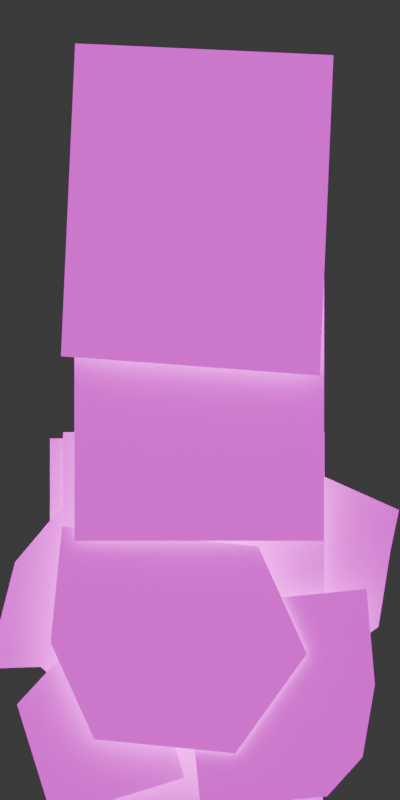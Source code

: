 # Source: entity_blocker.blend  (saved by Blender 5.2.44; exported with 4.5.12 LTS)
import bpy
from mathutils import Matrix  # noqa: F401  (used for matrix-valued properties, if any)

bpy.ops.wm.read_factory_settings(use_empty=True)
scene = bpy.context.scene
scene.name = 'Scene'

# ---- collections
col_collection = bpy.data.collections.new('Collection'); scene.collection.children.link(col_collection)

# ---- images (referenced by path relative to the original .blend; pixels are not part of the script)
import os
ASSET_DIR = os.environ.get("B2B_ASSET_DIR", "")  # directory of the original .blend (textures are referenced by path, not embedded)
HERE = os.path.dirname(os.path.abspath(__file__))  # packed textures are extracted next to this script under _unpacked/

def load_image(name, relpath, width, height, colorspace="sRGB"):
    """Load a texture the original file referenced (path relative to the .blend, or extracted next to this script)."""
    p = next((c for c in (os.path.join(HERE, relpath), os.path.join(ASSET_DIR, relpath)) if relpath and os.path.exists(c)), "")
    if p:
        img = bpy.data.images.load(p, check_existing=True)
        img.name = name
    else:  # same state as the original file: an image datablock whose file is absent (Cycles renders it pink)
        img = bpy.data.images.new(name, width, height)
        img.source = "FILE"
        img.filepath = "//" + (relpath or name)
    img.colorspace_settings.name = colorspace
    return img
img_entity_blocker_breakdown_png = load_image('entity_blocker_breakdown.png', 'entity_blocker_breakdown.png', 1024, 1024, 'sRGB')

# ---- materials (node trees are filled in below, after node groups)
mat_material = bpy.data.materials.new('Material')
mat_material.alpha_threshold = 0.0
mat_material.use_backface_culling_lightprobe_volume = False
mat_material.roughness = 0.5
mat_material.line_color = (0.0, 0.0, 0.0, 1.0)

# ---- material node trees
mat_material.use_nodes = True; mat_material.node_tree.nodes.clear()
_N = mat_material.node_tree.nodes; _L = mat_material.node_tree.links
n0 = _N.new('ShaderNodeOutputMaterial'); n0.name = 'Material Output'; n0.location = (408, 215)
n1 = _N.new('ShaderNodeBsdfPrincipled'); n1.name = 'Principled BSDF'; n1.location = (49, 217)
n1.inputs[10].default_value = 0.005
n1.inputs[28].default_value = 1.0
n2 = _N.new('ShaderNodeTexImage'); n2.name = 'Image Texture'; n2.location = (-282, 188)
n2.image = img_entity_blocker_breakdown_png
_L.new(n1.outputs[0], n0.inputs[0])
_L.new(n2.outputs[0], n1.inputs[0])
_L.new(n2.outputs[1], n1.inputs[4])
_L.new(n2.outputs[0], n1.inputs[27])
n0.is_active_output = True

# ---- world
world_world = bpy.data.worlds.new('World'); scene.world = world_world
world_world.use_nodes = True; world_world.node_tree.nodes.clear()
_N = world_world.node_tree.nodes; _L = world_world.node_tree.links
n0 = _N.new('ShaderNodeOutputWorld'); n0.name = 'World Output'; n0.location = (200, 100)
n1 = _N.new('ShaderNodeBackground'); n1.name = 'Background'; n1.location = (-200, 100)
n1.inputs[0].default_value = (0.05088, 0.05088, 0.05088, 1.0)
_L.new(n1.outputs[0], n0.inputs[0])
n0.is_active_output = True
world_world.color = (0.05088, 0.05088, 0.05088)
world_world.sun_shadow_jitter_overblur = 0.0

# ---- cameras
cam_camera_001 = bpy.data.cameras.new('Camera.001')
cam_camera_001.type = 'ORTHO'
cam_camera_001.ortho_scale = 7.0
cam_camera_001.show_safe_areas = True
cam_camera_001.show_composition_center = True

# ---- meshes
me_plane_001 = bpy.data.meshes.new('Plane.001')
me_plane_001.from_pydata([(-0.117, 0.06831, 7.451e-09), (-0.117, -0.107, 7.451e-09), (-0.003231, 0.134, 7.451e-09), (0.0623, 0.134, 7.451e-09), (0.1406, 0.134, 7.451e-09), (0.1406, -0.1097, 7.451e-09), (0.01418, -0.1827, 7.451e-09)], [], [(1, 6, 5, 4, 3, 2, 0)])
_uv = me_plane_001.uv_layers.new(name='UVMap')
_uv.uv.foreach_set('vector', [0.4052, 0.4353, 0.4707, 0.3974, 0.5339, 0.4339, 0.5339, 0.5557, 0.4948, 0.5557, 0.462, 0.5557, 0.4052, 0.5229])
me_plane_001.materials.append(mat_material)
me_plane_001.update()
me_plane_002 = bpy.data.meshes.new('Plane.002')
me_plane_002.from_pydata([(0.1461, 0.05136, -8.882e-16), (0.09179, 0.1454, -8.882e-16), (0.1461, -0.1239, -8.882e-16), (0.1461, -0.1382, -8.882e-16), (-0.138, -0.1382, -8.882e-16), (-0.138, 0.1454, -8.882e-16), (0.06146, 0.1454, -8.882e-16)], [], [(4, 3, 2, 0, 1, 6, 5)])
_uv = me_plane_002.uv_layers.new(name='UVMap')
_uv.uv.foreach_set('vector', [0.2631, 0.4281, 0.4052, 0.4281, 0.4052, 0.4353, 0.4052, 0.5229, 0.378, 0.5699, 0.3629, 0.5699, 0.2631, 0.5699])
me_plane_002.materials.append(mat_material)
me_plane_002.update()
me_plane_003 = bpy.data.meshes.new('Plane.003')
me_plane_003.from_pydata([(0.1007, -0.08345, 3.725e-09), (-0.09872, -0.08345, 3.725e-09), (0.1007, -0.002157, 3.725e-09), (0.04891, 0.08756, 3.725e-09), (-0.008725, 0.08756, 3.725e-09), (-0.09872, 0.08756, 3.725e-09)], [], [(0, 2, 3, 4, 5, 1)])
_uv = me_plane_003.uv_layers.new(name='UVMap')
_uv.uv.foreach_set('vector', [0.3629, 0.5699, 0.3629, 0.6106, 0.337, 0.6554, 0.3081, 0.6554, 0.2631, 0.6554, 0.2631, 0.5699])
me_plane_003.materials.append(mat_material)
me_plane_003.update()
me_plane_004 = bpy.data.meshes.new('Plane.004')
me_plane_004.from_pydata([(0.2631, -0.2255, -8.882e-16), (0.2631, -0.2291, -8.882e-16), (0.2631, 0.05807, -8.882e-16), (0.2631, 0.2291, -8.882e-16), (-0.2631, 0.2291, -8.882e-16), (-0.2631, -0.2291, -8.882e-16)], [], [(5, 1, 0, 2, 3, 4)])
_uv = me_plane_004.uv_layers.new(name='UVMap')
_uv.uv.foreach_set('vector', [0.0, 0.4263, 0.2631, 0.4263, 0.2631, 0.4281, 0.2631, 0.5699, 0.2631, 0.6554, 0.0, 0.6554])
me_plane_004.materials.append(mat_material)
me_plane_004.update()
me_plane_005 = bpy.data.meshes.new('Plane.005')
me_plane_005.from_pydata([(0.1111, -0.1211, -4.441e-16), (-0.1005, -0.1211, -4.441e-16), (0.1111, 0.09908, -4.441e-16), (-0.02022, 0.09908, -4.441e-16), (-0.02022, 0.1504, -4.441e-16), (-0.1005, 0.1504, -4.441e-16)], [], [(5, 1, 0, 2, 3, 4)])
_uv = me_plane_005.uv_layers.new(name='UVMap')
_uv.uv.foreach_set('vector', [0.4615, 0.7875, 0.4615, 0.6518, 0.5673, 0.6518, 0.5673, 0.7619, 0.5017, 0.7619, 0.5017, 0.7875])
me_plane_005.materials.append(mat_material)
me_plane_005.update()
me_plane_007 = bpy.data.meshes.new('Plane.007')
me_plane_007.from_pydata([(0.1285, -0.1101, -8.882e-16), (0.1285, 0.1101, -8.882e-16), (-0.03325, -0.1101, -8.882e-16), (-0.1285, -0.1101, -8.882e-16), (-0.1285, 0.1101, -8.882e-16)], [], [(4, 3, 2, 0, 1)])
_uv = me_plane_007.uv_layers.new(name='UVMap')
_uv.uv.foreach_set('vector', [0.5673, 0.7619, 0.5673, 0.6518, 0.615, 0.6518, 0.6958, 0.6518, 0.6958, 0.7619])
me_plane_007.materials.append(mat_material)
me_plane_007.update()
me_plane_008 = bpy.data.meshes.new('Plane.008')
me_plane_008.from_pydata([(-0.1153, -0.2378, 0.0), (0.1416, -0.2378, 0.0), (-0.2467, -0.2378, 0.0), (-0.2467, -0.1865, 0.0), (-0.2467, 0.2385, 0.0), (0.2459, 0.2385, 0.0), (0.2459, -0.1458, 0.0), (0.25, -0.1458, 0.0), (0.25, -0.2378, 0.0)], [], [(3, 2, 0, 1, 8, 7, 6, 5, 4)])
_uv = me_plane_008.uv_layers.new(name='UVMap')
_uv.uv.foreach_set('vector', [0.5017, 0.7875, 0.5017, 0.7619, 0.5673, 0.7619, 0.6958, 0.7619, 0.75, 0.7619, 0.75, 0.8079, 0.748, 0.8079, 0.748, 1.0, 0.5017, 1.0])
me_plane_008.materials.append(mat_material)
me_plane_008.update()
me_plane_009 = bpy.data.meshes.new('Plane.009')
me_plane_009.from_pydata([(0.05205, 0.09944, 9.313e-10), (0.1185, 0.03251, 9.313e-10), (0.01728, 0.1383, 9.313e-10), (-0.07793, 0.08389, 9.313e-10), (-0.1453, 0.01708, 9.313e-10), (-0.1453, -0.06422, 9.313e-10), (-0.115, -0.06422, 9.313e-10), (-0.06071, -0.1583, 9.313e-10), (0.05302, -0.09259, 9.313e-10), (0.1185, -0.09259, 9.313e-10)], [], [(9, 1, 0, 2, 3, 4, 5, 6, 7, 8)])
_uv = me_plane_009.uv_layers.new(name='UVMap')
_uv.uv.foreach_set('vector', [0.4948, 0.5557, 0.4948, 0.6183, 0.4615, 0.6518, 0.4442, 0.6712, 0.3966, 0.644, 0.3629, 0.6106, 0.3629, 0.5699, 0.378, 0.5699, 0.4052, 0.5229, 0.462, 0.5557])
me_plane_009.materials.append(mat_material)
me_plane_009.update()
me_plane_010 = bpy.data.meshes.new('Plane.010')
me_plane_010.from_pydata([(-0.1604, -0.1791, -1.304e-08), (0.3396, -0.1791, -1.304e-08), (-0.1645, -0.1791, -1.304e-08), (-0.1645, 0.2052, -1.304e-08), (0.3396, 0.2052, -1.304e-08)], [], [(3, 2, 0, 1, 4)])
_uv = me_plane_010.uv_layers.new(name='UVMap')
_uv.uv.foreach_set('vector', [0.748, 1.0, 0.748, 0.8079, 0.75, 0.8079, 1.0, 0.8079, 1.0, 1.0])
me_plane_010.materials.append(mat_material)
me_plane_010.update()
me_plane_011 = bpy.data.meshes.new('Plane.011')
me_plane_011.from_pydata([(0.1542, -0.02225, -7.451e-09), (0.07399, -0.02225, -7.451e-09), (0.1542, 0.4027, -7.451e-09), (-0.1542, 0.4027, -7.451e-09), (-0.1542, -0.02225, -7.451e-09)], [], [(3, 4, 1, 0, 2)])
_uv = me_plane_011.uv_layers.new(name='UVMap')
_uv.uv.foreach_set('vector', [0.3474, 1.0, 0.3474, 0.7875, 0.4615, 0.7875, 0.5017, 0.7875, 0.5017, 1.0])
me_plane_011.materials.append(mat_material)
me_plane_011.update()
me_plane_012 = bpy.data.meshes.new('Plane.012')
me_plane_012.from_pydata([(-0.07022, 0.1435, -4.441e-16), (0.158, 0.1435, -4.441e-16), (-0.1926, 0.08463, -4.441e-16), (-0.1488, 0.03627, -4.441e-16), (-0.1488, -0.1207, -4.441e-16), (-0.09117, -0.1207, -4.441e-16), (-0.03938, -0.2104, -4.441e-16), (0.02802, -0.1436, -4.441e-16), (0.1232, -0.08917, -4.441e-16), (0.158, -0.128, -4.441e-16)], [], [(6, 7, 8, 9, 1, 0, 2, 3, 4, 5)])
_uv = me_plane_012.uv_layers.new(name='UVMap')
_uv.uv.foreach_set('vector', [0.3629, 0.6106, 0.3966, 0.644, 0.4442, 0.6712, 0.4615, 0.6518, 0.4615, 0.7875, 0.3474, 0.7875, 0.2862, 0.7581, 0.3081, 0.7339, 0.3081, 0.6554, 0.337, 0.6554])
me_plane_012.materials.append(mat_material)
me_plane_012.update()
me_plane_013 = bpy.data.meshes.new('Plane.013')
me_plane_013.from_pydata([(-0.4857, -0.1179, 0.0), (0.04064, -0.1179, 0.0), (-0.4857, -0.106, 0.0), (-0.1196, -0.106, 0.0), (-0.1196, 0.1131, 0.0), (-0.0008577, 0.1116, 0.0), (0.0868, 0.08745, 0.0), (0.1306, 0.03908, 0.0), (0.1306, -0.1179, 0.0)], [], [(8, 7, 6, 5, 4, 3, 2, 0, 1)])
_uv = me_plane_013.uv_layers.new(name='UVMap')
_uv.uv.foreach_set('vector', [0.3081, 0.6554, 0.3081, 0.7339, 0.2862, 0.7581, 0.2424, 0.7702, 0.183, 0.7709, 0.183, 0.6613, 0.0, 0.6613, 0.0, 0.6554, 0.2631, 0.6554])
me_plane_013.materials.append(mat_material)
me_plane_013.update()
me_plane_014 = bpy.data.meshes.new('Plane.014')
me_plane_014.from_pydata([(0.1837, 0.1446, -4.441e-16), (0.1837, 0.07613, -4.441e-16), (0.1382, 0.1446, -4.441e-16), (0.1383, 0.1381, -4.441e-16), (-0.1824, 0.1476, -4.441e-16), (-0.1824, -0.1431, -4.441e-16), (0.1837, -0.1431, -4.441e-16)], [], [(5, 6, 1, 0, 2, 3, 4)])
_uv = me_plane_014.uv_layers.new(name='UVMap')
_uv.uv.foreach_set('vector', [0.0, 0.6613, 0.183, 0.6613, 0.183, 0.7709, 0.183, 0.8052, 0.1603, 0.8052, 0.1603, 0.8019, 0.0, 0.8067])
me_plane_014.materials.append(mat_material)
me_plane_014.update()
me_plane_015 = bpy.data.meshes.new('Plane.015')
me_plane_015.from_pydata([(0.16, -0.05289, 0.0), (0.1587, 0.3368, 0.0), (0.16, -0.05943, 0.0), (-0.1606, -0.04992, 0.0), (-0.1606, 0.3368, 0.0)], [], [(3, 2, 0, 1, 4)])
_uv = me_plane_015.uv_layers.new(name='UVMap')
_uv.uv.foreach_set('vector', [0.0, 0.8067, 0.1603, 0.8019, 0.1603, 0.8052, 0.1597, 1.0, 0.0, 1.0])
me_plane_015.materials.append(mat_material)
me_plane_015.update()
me_plane_016 = bpy.data.meshes.new('Plane.016')
me_plane_016.from_pydata([(0.185, 0.2266, -4.441e-16), (0.185, -0.1984, -4.441e-16), (-0.1906, 0.2266, -4.441e-16), (-0.1893, -0.163, -4.441e-16), (-0.1438, -0.163, -4.441e-16), (-0.1438, -0.2315, -4.441e-16), (-0.02512, -0.233, -4.441e-16), (0.06254, -0.2572, -4.441e-16)], [], [(7, 1, 0, 2, 3, 4, 5, 6)])
_uv = me_plane_016.uv_layers.new(name='UVMap')
_uv.uv.foreach_set('vector', [0.2862, 0.7581, 0.3474, 0.7875, 0.3474, 1.0, 0.1597, 1.0, 0.1603, 0.8052, 0.183, 0.8052, 0.183, 0.7709, 0.2424, 0.7702])
me_plane_016.materials.append(mat_material)
me_plane_016.update()
me_plane_017 = bpy.data.meshes.new('Plane.017')
me_plane_017.from_pydata([(-0.004942, 0.2345, -4.441e-16), (-0.1667, 0.2345, -4.441e-16), (0.1667, 0.2345, -4.441e-16), (0.1667, -0.2345, -4.441e-16), (-0.1667, -0.2345, -4.441e-16)], [], [(1, 4, 3, 2, 0)])
_uv = me_plane_017.uv_layers.new(name='UVMap')
_uv.uv.foreach_set('vector', [0.615, 0.6518, 0.615, 0.4173, 0.7816, 0.4173, 0.7816, 0.6518, 0.6958, 0.6518])
me_plane_017.materials.append(mat_material)
me_plane_017.update()

# ---- objects
ob_camera = bpy.data.objects.new('Camera', cam_camera_001)
ob_gear_001 = bpy.data.objects.new('gear.001', me_plane_001)
ob_gear_003 = bpy.data.objects.new('gear.003', me_plane_002)
ob_gear_002 = bpy.data.objects.new('gear.002', me_plane_003)
ob_background = bpy.data.objects.new('background', me_plane_004)
ob_smoke = bpy.data.objects.new('smoke', me_plane_005)
ob_smoke_001 = bpy.data.objects.new('smoke.001', me_plane_007)
ob_template = bpy.data.objects.new('template', me_plane_008)
ob_gear_004 = bpy.data.objects.new('gear.004', me_plane_009)
ob_mechanic = bpy.data.objects.new('mechanic', me_plane_010)
ob_pillar = bpy.data.objects.new('pillar', me_plane_011)
ob_gear_005 = bpy.data.objects.new('gear.005', me_plane_012)
ob_gear = bpy.data.objects.new('gear', me_plane_013)
ob_smoke_002 = bpy.data.objects.new('smoke.002', me_plane_014)
ob_pillar_001 = bpy.data.objects.new('pillar.001', me_plane_015)
ob_smoke_003 = bpy.data.objects.new('smoke.003', me_plane_016)
ob_smoke_004 = bpy.data.objects.new('smoke.004', me_plane_017)

# ---- transforms, parenting, visibility, modifiers, constraints
ob_camera.location = (-0.04793, -5.0, -1.04)
ob_camera.rotation_euler = (1.571, -0.0, 0.0)
ob_camera.lock_rotation = (True, True, True)
ob_camera.lock_scale = (True, True, True)
ob_gear_001.location = (-0.4102, -0.4117, -3.232)
ob_gear_001.rotation_euler = (1.571, -1.471, 0.0)
ob_gear_001.scale = (7.083, 7.083, 7.083)
ob_gear_003.location = (6.98, -3.481e-07, -3.946)
ob_gear_003.rotation_euler = (1.571, -0.0, 0.0)
ob_gear_003.scale = (7.083, 7.083, 7.083)
ob_gear_002.location = (-0.9543, -0.235, -3.85)
ob_gear_002.rotation_euler = (1.571, 4.412, 0.0)
ob_gear_002.scale = (7.083, 7.083, 7.083)
ob_background.location = (-0.1674, -3.502e-07, -2.999)
ob_background.rotation_euler = (1.571, -0.0, 0.0)
ob_background.scale = (4.534, 7.083, 7.083)
ob_smoke.location = (-7.114, -4.178e-07, -0.05751)
ob_smoke.rotation_euler = (1.571, -0.0, 0.0)
ob_smoke.scale = (7.083, 7.083, 7.083)
ob_smoke_001.location = (7.422, -3.536e-07, 0.67)
ob_smoke_001.rotation_euler = (1.571, -0.0, 0.0)
ob_smoke_001.scale = (7.083, 7.083, 7.083)
ob_template.location = (-6.679, -9.457e-07, -3.282)
ob_template.rotation_euler = (1.571, -0.0, 0.0)
ob_template.scale = (7.083, 7.083, 7.083)
ob_gear_004.location = (0.8311, -0.04574, -2.482)
ob_gear_004.rotation_euler = (1.571, 7.221, -0.0)
ob_gear_004.scale = (7.083, 7.083, 7.083)
ob_mechanic.location = (-0.4997, -0.1594, -2.775)
ob_mechanic.rotation_euler = (1.571, -0.0, 0.0)
ob_mechanic.scale = (4.534, 7.083, 7.083)
ob_pillar.location = (-0.0548, -0.493, -2.114)
ob_pillar.rotation_euler = (1.571, -0.0, 0.0)
ob_pillar.scale = (7.083, 7.083, 7.083)
ob_gear_005.location = (-0.5681, -0.08132, -2.732)
ob_gear_005.rotation_euler = (1.571, -0.8714, 0.0)
ob_gear_005.scale = (7.083, 7.083, 7.083)
ob_gear.location = (0.6964, -0.3586, -3.614)
ob_gear.rotation_euler = (1.571, 1.471, 0.0)
ob_gear.scale = (7.083, 7.083, 7.083)
ob_smoke_002.location = (-7.283, -2.276e-07, 2.921)
ob_smoke_002.rotation_euler = (1.571, -0.0, 0.0)
ob_smoke_002.scale = (7.083, 7.083, 7.083)
ob_pillar_001.parent = ob_pillar
ob_pillar_001.matrix_parent_inverse = Matrix(((0.1412, 0.0, -0.0, 0.002231), (-0.0, -6.171e-09, 0.1412, 0.3246), (0.0, -0.1412, -6.171e-09, -0.0696), (-0.0, 0.0, -0.0, 1.0)))
ob_pillar_001.location = (-0.07293, -0.6331, -0.5393)
ob_pillar_001.rotation_euler = (1.571, 0.04536, -4.775e-09)
ob_pillar_001.scale = (7.083, 7.083, 7.083)
ob_smoke_003.location = (6.807, -4.806e-07, 3.012)
ob_smoke_003.rotation_euler = (1.571, -0.0, 0.0)
ob_smoke_003.scale = (7.083, 7.083, 7.083)
ob_smoke_004.location = (6.656, -2.286e-07, -1.528)
ob_smoke_004.rotation_euler = (1.571, -0.0, 0.0)
ob_smoke_004.scale = (7.083, 7.083, 7.083)

# ---- collection membership
col_collection.objects.link(ob_camera)
col_collection.objects.link(ob_gear_001)
col_collection.objects.link(ob_gear_003)
col_collection.objects.link(ob_gear_002)
col_collection.objects.link(ob_background)
col_collection.objects.link(ob_smoke)
col_collection.objects.link(ob_smoke_001)
col_collection.objects.link(ob_template)
col_collection.objects.link(ob_gear_004)
col_collection.objects.link(ob_mechanic)
col_collection.objects.link(ob_pillar)
col_collection.objects.link(ob_gear_005)
col_collection.objects.link(ob_gear)
col_collection.objects.link(ob_smoke_002)
col_collection.objects.link(ob_pillar_001)
col_collection.objects.link(ob_smoke_003)
col_collection.objects.link(ob_smoke_004)

# ---- scene / render settings (as saved in the file)
scene.camera = ob_camera
scene.frame_start = 1; scene.frame_end = 48; scene.frame_set(12)
scene.render.engine = 'BLENDER_EEVEE_NEXT'
scene.render.resolution_x = 128
scene.render.resolution_y = 256
scene.render.fps = 12
scene.render.filter_size = 0.0
scene.render.film_transparent = True
scene.render.bake_bias = 0.0
scene.render.bake_samples = 0
scene.render.compositor_device = 'GPU'
scene.eevee.use_volume_custom_range = False
scene.eevee.fast_gi_thickness_near = 0.1
scene.eevee.fast_gi_thickness_far = 0.0
scene.eevee.ray_tracing_options.screen_trace_thickness = 0.1
bpy.context.view_layer.update()

